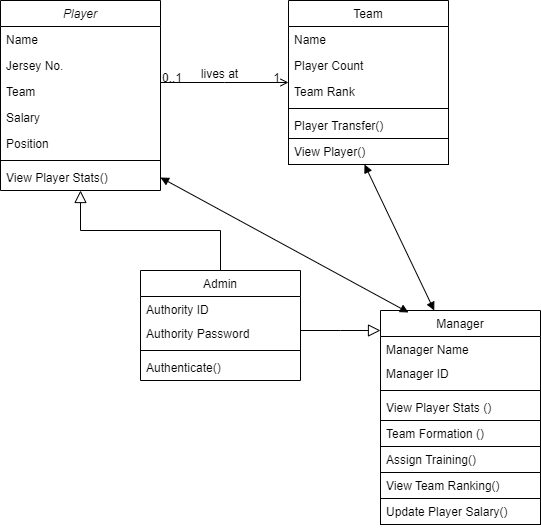

The diagram above was exported from draw.io. Its source (the exported page's mxGraphModel, read from the mxfile embedded in the PNG):
<mxGraphModel dx="1434" dy="788" grid="1" gridSize="10" guides="1" tooltips="1" connect="1" arrows="1" fold="1" page="1" pageScale="1" pageWidth="827" pageHeight="1169" math="0" shadow="0">
  <root>
    <mxCell id="WIyWlLk6GJQsqaUBKTNV-0" />
    <mxCell id="WIyWlLk6GJQsqaUBKTNV-1" parent="WIyWlLk6GJQsqaUBKTNV-0" />
    <mxCell id="zkfFHV4jXpPFQw0GAbJ--0" value="Player" style="swimlane;fontStyle=2;align=center;verticalAlign=top;childLayout=stackLayout;horizontal=1;startSize=26;horizontalStack=0;resizeParent=1;resizeLast=0;collapsible=1;marginBottom=0;rounded=0;shadow=0;strokeWidth=1;" parent="WIyWlLk6GJQsqaUBKTNV-1" vertex="1">
      <mxGeometry x="220" y="120" width="160" height="190" as="geometry">
        <mxRectangle x="230" y="140" width="160" height="26" as="alternateBounds" />
      </mxGeometry>
    </mxCell>
    <mxCell id="zkfFHV4jXpPFQw0GAbJ--1" value="Name" style="text;align=left;verticalAlign=top;spacingLeft=4;spacingRight=4;overflow=hidden;rotatable=0;points=[[0,0.5],[1,0.5]];portConstraint=eastwest;" parent="zkfFHV4jXpPFQw0GAbJ--0" vertex="1">
      <mxGeometry y="26" width="160" height="26" as="geometry" />
    </mxCell>
    <mxCell id="zkfFHV4jXpPFQw0GAbJ--2" value="Jersey No." style="text;align=left;verticalAlign=top;spacingLeft=4;spacingRight=4;overflow=hidden;rotatable=0;points=[[0,0.5],[1,0.5]];portConstraint=eastwest;rounded=0;shadow=0;html=0;" parent="zkfFHV4jXpPFQw0GAbJ--0" vertex="1">
      <mxGeometry y="52" width="160" height="26" as="geometry" />
    </mxCell>
    <mxCell id="zkfFHV4jXpPFQw0GAbJ--3" value="Team" style="text;align=left;verticalAlign=top;spacingLeft=4;spacingRight=4;overflow=hidden;rotatable=0;points=[[0,0.5],[1,0.5]];portConstraint=eastwest;rounded=0;shadow=0;html=0;" parent="zkfFHV4jXpPFQw0GAbJ--0" vertex="1">
      <mxGeometry y="78" width="160" height="26" as="geometry" />
    </mxCell>
    <mxCell id="NrFB47e6tKnVAqImzNiL-11" value="Salary" style="text;align=left;verticalAlign=top;spacingLeft=4;spacingRight=4;overflow=hidden;rotatable=0;points=[[0,0.5],[1,0.5]];portConstraint=eastwest;rounded=0;shadow=0;html=0;" vertex="1" parent="zkfFHV4jXpPFQw0GAbJ--0">
      <mxGeometry y="104" width="160" height="26" as="geometry" />
    </mxCell>
    <mxCell id="NrFB47e6tKnVAqImzNiL-12" value="Position" style="text;align=left;verticalAlign=top;spacingLeft=4;spacingRight=4;overflow=hidden;rotatable=0;points=[[0,0.5],[1,0.5]];portConstraint=eastwest;rounded=0;shadow=0;html=0;" vertex="1" parent="zkfFHV4jXpPFQw0GAbJ--0">
      <mxGeometry y="130" width="160" height="26" as="geometry" />
    </mxCell>
    <mxCell id="zkfFHV4jXpPFQw0GAbJ--4" value="" style="line;html=1;strokeWidth=1;align=left;verticalAlign=middle;spacingTop=-1;spacingLeft=3;spacingRight=3;rotatable=0;labelPosition=right;points=[];portConstraint=eastwest;" parent="zkfFHV4jXpPFQw0GAbJ--0" vertex="1">
      <mxGeometry y="156" width="160" height="8" as="geometry" />
    </mxCell>
    <mxCell id="zkfFHV4jXpPFQw0GAbJ--5" value="View Player Stats()" style="text;align=left;verticalAlign=top;spacingLeft=4;spacingRight=4;overflow=hidden;rotatable=0;points=[[0,0.5],[1,0.5]];portConstraint=eastwest;" parent="zkfFHV4jXpPFQw0GAbJ--0" vertex="1">
      <mxGeometry y="164" width="160" height="26" as="geometry" />
    </mxCell>
    <mxCell id="zkfFHV4jXpPFQw0GAbJ--6" value="Admin" style="swimlane;fontStyle=0;align=center;verticalAlign=top;childLayout=stackLayout;horizontal=1;startSize=26;horizontalStack=0;resizeParent=1;resizeLast=0;collapsible=1;marginBottom=0;rounded=0;shadow=0;strokeWidth=1;" parent="WIyWlLk6GJQsqaUBKTNV-1" vertex="1">
      <mxGeometry x="360" y="390" width="160" height="110" as="geometry">
        <mxRectangle x="130" y="380" width="160" height="26" as="alternateBounds" />
      </mxGeometry>
    </mxCell>
    <mxCell id="zkfFHV4jXpPFQw0GAbJ--7" value="Authority ID" style="text;align=left;verticalAlign=top;spacingLeft=4;spacingRight=4;overflow=hidden;rotatable=0;points=[[0,0.5],[1,0.5]];portConstraint=eastwest;" parent="zkfFHV4jXpPFQw0GAbJ--6" vertex="1">
      <mxGeometry y="26" width="160" height="24" as="geometry" />
    </mxCell>
    <mxCell id="zkfFHV4jXpPFQw0GAbJ--8" value="Authority Password" style="text;align=left;verticalAlign=top;spacingLeft=4;spacingRight=4;overflow=hidden;rotatable=0;points=[[0,0.5],[1,0.5]];portConstraint=eastwest;rounded=0;shadow=0;html=0;" parent="zkfFHV4jXpPFQw0GAbJ--6" vertex="1">
      <mxGeometry y="50" width="160" height="26" as="geometry" />
    </mxCell>
    <mxCell id="zkfFHV4jXpPFQw0GAbJ--9" value="" style="line;html=1;strokeWidth=1;align=left;verticalAlign=middle;spacingTop=-1;spacingLeft=3;spacingRight=3;rotatable=0;labelPosition=right;points=[];portConstraint=eastwest;" parent="zkfFHV4jXpPFQw0GAbJ--6" vertex="1">
      <mxGeometry y="76" width="160" height="8" as="geometry" />
    </mxCell>
    <mxCell id="zkfFHV4jXpPFQw0GAbJ--10" value="Authenticate()" style="text;align=left;verticalAlign=top;spacingLeft=4;spacingRight=4;overflow=hidden;rotatable=0;points=[[0,0.5],[1,0.5]];portConstraint=eastwest;fontStyle=0;" parent="zkfFHV4jXpPFQw0GAbJ--6" vertex="1">
      <mxGeometry y="84" width="160" height="26" as="geometry" />
    </mxCell>
    <mxCell id="zkfFHV4jXpPFQw0GAbJ--12" value="" style="endArrow=block;endSize=10;endFill=0;shadow=0;strokeWidth=1;rounded=0;edgeStyle=elbowEdgeStyle;elbow=vertical;exitX=0.5;exitY=0;exitDx=0;exitDy=0;" parent="WIyWlLk6GJQsqaUBKTNV-1" source="zkfFHV4jXpPFQw0GAbJ--6" target="zkfFHV4jXpPFQw0GAbJ--0" edge="1">
      <mxGeometry width="160" relative="1" as="geometry">
        <mxPoint x="200" y="203" as="sourcePoint" />
        <mxPoint x="200" y="203" as="targetPoint" />
      </mxGeometry>
    </mxCell>
    <mxCell id="zkfFHV4jXpPFQw0GAbJ--17" value="Team" style="swimlane;fontStyle=0;align=center;verticalAlign=top;childLayout=stackLayout;horizontal=1;startSize=26;horizontalStack=0;resizeParent=1;resizeLast=0;collapsible=1;marginBottom=0;rounded=0;shadow=0;strokeWidth=1;" parent="WIyWlLk6GJQsqaUBKTNV-1" vertex="1">
      <mxGeometry x="508" y="120" width="160" height="164" as="geometry">
        <mxRectangle x="550" y="140" width="160" height="26" as="alternateBounds" />
      </mxGeometry>
    </mxCell>
    <mxCell id="zkfFHV4jXpPFQw0GAbJ--18" value="Name" style="text;align=left;verticalAlign=top;spacingLeft=4;spacingRight=4;overflow=hidden;rotatable=0;points=[[0,0.5],[1,0.5]];portConstraint=eastwest;" parent="zkfFHV4jXpPFQw0GAbJ--17" vertex="1">
      <mxGeometry y="26" width="160" height="26" as="geometry" />
    </mxCell>
    <mxCell id="zkfFHV4jXpPFQw0GAbJ--19" value="Player Count" style="text;align=left;verticalAlign=top;spacingLeft=4;spacingRight=4;overflow=hidden;rotatable=0;points=[[0,0.5],[1,0.5]];portConstraint=eastwest;rounded=0;shadow=0;html=0;" parent="zkfFHV4jXpPFQw0GAbJ--17" vertex="1">
      <mxGeometry y="52" width="160" height="26" as="geometry" />
    </mxCell>
    <mxCell id="zkfFHV4jXpPFQw0GAbJ--20" value="Team Rank" style="text;align=left;verticalAlign=top;spacingLeft=4;spacingRight=4;overflow=hidden;rotatable=0;points=[[0,0.5],[1,0.5]];portConstraint=eastwest;rounded=0;shadow=0;html=0;" parent="zkfFHV4jXpPFQw0GAbJ--17" vertex="1">
      <mxGeometry y="78" width="160" height="26" as="geometry" />
    </mxCell>
    <mxCell id="zkfFHV4jXpPFQw0GAbJ--23" value="" style="line;html=1;strokeWidth=1;align=left;verticalAlign=middle;spacingTop=-1;spacingLeft=3;spacingRight=3;rotatable=0;labelPosition=right;points=[];portConstraint=eastwest;" parent="zkfFHV4jXpPFQw0GAbJ--17" vertex="1">
      <mxGeometry y="104" width="160" height="8" as="geometry" />
    </mxCell>
    <mxCell id="zkfFHV4jXpPFQw0GAbJ--24" value="Player Transfer()" style="text;align=left;verticalAlign=top;spacingLeft=4;spacingRight=4;overflow=hidden;rotatable=0;points=[[0,0.5],[1,0.5]];portConstraint=eastwest;" parent="zkfFHV4jXpPFQw0GAbJ--17" vertex="1">
      <mxGeometry y="112" width="160" height="26" as="geometry" />
    </mxCell>
    <mxCell id="zkfFHV4jXpPFQw0GAbJ--25" value="View Player()" style="text;align=left;verticalAlign=top;spacingLeft=4;spacingRight=4;overflow=hidden;rotatable=0;points=[[0,0.5],[1,0.5]];portConstraint=eastwest;strokeColor=default;" parent="zkfFHV4jXpPFQw0GAbJ--17" vertex="1">
      <mxGeometry y="138" width="160" height="26" as="geometry" />
    </mxCell>
    <mxCell id="zkfFHV4jXpPFQw0GAbJ--26" value="" style="endArrow=open;shadow=0;strokeWidth=1;rounded=0;endFill=1;edgeStyle=elbowEdgeStyle;elbow=vertical;" parent="WIyWlLk6GJQsqaUBKTNV-1" source="zkfFHV4jXpPFQw0GAbJ--0" target="zkfFHV4jXpPFQw0GAbJ--17" edge="1">
      <mxGeometry x="0.5" y="41" relative="1" as="geometry">
        <mxPoint x="380" y="192" as="sourcePoint" />
        <mxPoint x="540" y="192" as="targetPoint" />
        <mxPoint x="-40" y="32" as="offset" />
      </mxGeometry>
    </mxCell>
    <mxCell id="zkfFHV4jXpPFQw0GAbJ--27" value="0..1" style="resizable=0;align=left;verticalAlign=bottom;labelBackgroundColor=none;fontSize=12;" parent="zkfFHV4jXpPFQw0GAbJ--26" connectable="0" vertex="1">
      <mxGeometry x="-1" relative="1" as="geometry">
        <mxPoint y="4" as="offset" />
      </mxGeometry>
    </mxCell>
    <mxCell id="zkfFHV4jXpPFQw0GAbJ--28" value="1" style="resizable=0;align=right;verticalAlign=bottom;labelBackgroundColor=none;fontSize=12;" parent="zkfFHV4jXpPFQw0GAbJ--26" connectable="0" vertex="1">
      <mxGeometry x="1" relative="1" as="geometry">
        <mxPoint x="-7" y="4" as="offset" />
      </mxGeometry>
    </mxCell>
    <mxCell id="zkfFHV4jXpPFQw0GAbJ--29" value="lives at" style="text;html=1;resizable=0;points=[];;align=center;verticalAlign=middle;labelBackgroundColor=none;rounded=0;shadow=0;strokeWidth=1;fontSize=12;" parent="zkfFHV4jXpPFQw0GAbJ--26" vertex="1" connectable="0">
      <mxGeometry x="0.5" y="49" relative="1" as="geometry">
        <mxPoint x="-38" y="40" as="offset" />
      </mxGeometry>
    </mxCell>
    <mxCell id="NrFB47e6tKnVAqImzNiL-2" value="Manager" style="swimlane;fontStyle=0;align=center;verticalAlign=top;childLayout=stackLayout;horizontal=1;startSize=26;horizontalStack=0;resizeParent=1;resizeLast=0;collapsible=1;marginBottom=0;rounded=0;shadow=0;strokeWidth=1;" vertex="1" parent="WIyWlLk6GJQsqaUBKTNV-1">
      <mxGeometry x="600" y="430" width="160" height="110" as="geometry">
        <mxRectangle x="600" y="380" width="160" height="26" as="alternateBounds" />
      </mxGeometry>
    </mxCell>
    <mxCell id="NrFB47e6tKnVAqImzNiL-3" value="Manager Name" style="text;align=left;verticalAlign=top;spacingLeft=4;spacingRight=4;overflow=hidden;rotatable=0;points=[[0,0.5],[1,0.5]];portConstraint=eastwest;" vertex="1" parent="NrFB47e6tKnVAqImzNiL-2">
      <mxGeometry y="26" width="160" height="24" as="geometry" />
    </mxCell>
    <mxCell id="NrFB47e6tKnVAqImzNiL-4" value="Manager ID" style="text;align=left;verticalAlign=top;spacingLeft=4;spacingRight=4;overflow=hidden;rotatable=0;points=[[0,0.5],[1,0.5]];portConstraint=eastwest;rounded=0;shadow=0;html=0;" vertex="1" parent="NrFB47e6tKnVAqImzNiL-2">
      <mxGeometry y="50" width="160" height="26" as="geometry" />
    </mxCell>
    <mxCell id="NrFB47e6tKnVAqImzNiL-5" value="" style="line;html=1;strokeWidth=1;align=left;verticalAlign=middle;spacingTop=-1;spacingLeft=3;spacingRight=3;rotatable=0;labelPosition=right;points=[];portConstraint=eastwest;" vertex="1" parent="NrFB47e6tKnVAqImzNiL-2">
      <mxGeometry y="76" width="160" height="8" as="geometry" />
    </mxCell>
    <mxCell id="NrFB47e6tKnVAqImzNiL-6" value="View Player Stats ()&#10;" style="text;align=left;verticalAlign=top;spacingLeft=4;spacingRight=4;overflow=hidden;rotatable=0;points=[[0,0.5],[1,0.5]];portConstraint=eastwest;fontStyle=0;" vertex="1" parent="NrFB47e6tKnVAqImzNiL-2">
      <mxGeometry y="84" width="160" height="26" as="geometry" />
    </mxCell>
    <mxCell id="NrFB47e6tKnVAqImzNiL-7" value="Team Formation ()&#10;&#10;" style="text;align=left;verticalAlign=top;spacingLeft=4;spacingRight=4;overflow=hidden;rotatable=0;points=[[0,0.5],[1,0.5]];portConstraint=eastwest;fontStyle=0;strokeColor=default;" vertex="1" parent="WIyWlLk6GJQsqaUBKTNV-1">
      <mxGeometry x="600" y="540" width="160" height="26" as="geometry" />
    </mxCell>
    <mxCell id="NrFB47e6tKnVAqImzNiL-9" value="Assign Training()" style="text;align=left;verticalAlign=top;spacingLeft=4;spacingRight=4;overflow=hidden;rotatable=0;points=[[0,0.5],[1,0.5]];portConstraint=eastwest;fontStyle=0;strokeColor=default;" vertex="1" parent="WIyWlLk6GJQsqaUBKTNV-1">
      <mxGeometry x="600" y="566" width="160" height="26" as="geometry" />
    </mxCell>
    <mxCell id="NrFB47e6tKnVAqImzNiL-10" value="View Team Ranking()" style="text;align=left;verticalAlign=top;spacingLeft=4;spacingRight=4;overflow=hidden;rotatable=0;points=[[0,0.5],[1,0.5]];portConstraint=eastwest;fontStyle=0;strokeColor=default;" vertex="1" parent="WIyWlLk6GJQsqaUBKTNV-1">
      <mxGeometry x="600" y="592" width="160" height="26" as="geometry" />
    </mxCell>
    <mxCell id="NrFB47e6tKnVAqImzNiL-13" value="Update Player Salary()" style="text;align=left;verticalAlign=top;spacingLeft=4;spacingRight=4;overflow=hidden;rotatable=0;points=[[0,0.5],[1,0.5]];portConstraint=eastwest;fontStyle=0;strokeColor=default;" vertex="1" parent="WIyWlLk6GJQsqaUBKTNV-1">
      <mxGeometry x="600" y="618" width="160" height="26" as="geometry" />
    </mxCell>
    <mxCell id="NrFB47e6tKnVAqImzNiL-16" value="" style="endArrow=block;endSize=10;endFill=0;shadow=0;strokeWidth=1;rounded=0;edgeStyle=elbowEdgeStyle;elbow=vertical;" edge="1" parent="WIyWlLk6GJQsqaUBKTNV-1">
      <mxGeometry width="160" relative="1" as="geometry">
        <mxPoint x="520" y="450" as="sourcePoint" />
        <mxPoint x="600" y="450" as="targetPoint" />
      </mxGeometry>
    </mxCell>
    <mxCell id="NrFB47e6tKnVAqImzNiL-21" value="" style="endArrow=block;startArrow=block;endFill=1;startFill=1;html=1;rounded=0;elbow=vertical;exitX=0.475;exitY=1;exitDx=0;exitDy=0;exitPerimeter=0;" edge="1" parent="WIyWlLk6GJQsqaUBKTNV-1" source="zkfFHV4jXpPFQw0GAbJ--25" target="NrFB47e6tKnVAqImzNiL-2">
      <mxGeometry width="160" relative="1" as="geometry">
        <mxPoint x="330" y="410" as="sourcePoint" />
        <mxPoint x="660" y="420" as="targetPoint" />
      </mxGeometry>
    </mxCell>
    <mxCell id="NrFB47e6tKnVAqImzNiL-22" value="" style="endArrow=block;startArrow=block;endFill=1;startFill=1;html=1;rounded=0;elbow=vertical;exitX=1;exitY=0.5;exitDx=0;exitDy=0;entryX=0.175;entryY=0.018;entryDx=0;entryDy=0;entryPerimeter=0;" edge="1" parent="WIyWlLk6GJQsqaUBKTNV-1" source="zkfFHV4jXpPFQw0GAbJ--5" target="NrFB47e6tKnVAqImzNiL-2">
      <mxGeometry width="160" relative="1" as="geometry">
        <mxPoint x="594" y="294" as="sourcePoint" />
        <mxPoint x="664" y="440" as="targetPoint" />
      </mxGeometry>
    </mxCell>
  </root>
</mxGraphModel>